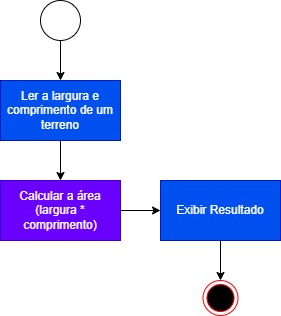

The diagram above was exported from draw.io. Its source (the exported page's mxGraphModel, read from the mxfile embedded in the PNG):
<mxGraphModel dx="868" dy="385" grid="1" gridSize="10" guides="1" tooltips="1" connect="1" arrows="1" fold="1" page="1" pageScale="1" pageWidth="827" pageHeight="1169" math="0" shadow="0">
  <root>
    <mxCell id="0" />
    <mxCell id="1" parent="0" />
    <mxCell id="MksP2oFdPrxkT7qxx4vg-1" value="Ler a largura e comprimento de um terreno" style="rounded=0;whiteSpace=wrap;html=1;fillColor=#0050ef;fontColor=#ffffff;strokeColor=#001DBC;" vertex="1" parent="1">
      <mxGeometry x="240" y="160" width="120" height="60" as="geometry" />
    </mxCell>
    <mxCell id="MksP2oFdPrxkT7qxx4vg-9" value="" style="edgeStyle=orthogonalEdgeStyle;rounded=0;orthogonalLoop=1;jettySize=auto;html=1;exitX=0.5;exitY=1;exitDx=0;exitDy=0;" edge="1" parent="1" source="MksP2oFdPrxkT7qxx4vg-1" target="MksP2oFdPrxkT7qxx4vg-8">
      <mxGeometry relative="1" as="geometry">
        <mxPoint x="460" y="220" as="sourcePoint" />
      </mxGeometry>
    </mxCell>
    <mxCell id="MksP2oFdPrxkT7qxx4vg-17" style="edgeStyle=orthogonalEdgeStyle;rounded=0;orthogonalLoop=1;jettySize=auto;html=1;exitX=0.5;exitY=1;exitDx=0;exitDy=0;entryX=0.5;entryY=0;entryDx=0;entryDy=0;" edge="1" parent="1" source="MksP2oFdPrxkT7qxx4vg-4" target="MksP2oFdPrxkT7qxx4vg-1">
      <mxGeometry relative="1" as="geometry" />
    </mxCell>
    <mxCell id="MksP2oFdPrxkT7qxx4vg-4" value="" style="ellipse;whiteSpace=wrap;html=1;rounded=0;" vertex="1" parent="1">
      <mxGeometry x="280" y="80" width="40" height="40" as="geometry" />
    </mxCell>
    <mxCell id="MksP2oFdPrxkT7qxx4vg-11" value="" style="edgeStyle=orthogonalEdgeStyle;rounded=0;orthogonalLoop=1;jettySize=auto;html=1;entryX=0;entryY=0.5;entryDx=0;entryDy=0;" edge="1" parent="1" source="MksP2oFdPrxkT7qxx4vg-8" target="MksP2oFdPrxkT7qxx4vg-12">
      <mxGeometry relative="1" as="geometry">
        <mxPoint x="460" y="360" as="targetPoint" />
      </mxGeometry>
    </mxCell>
    <mxCell id="MksP2oFdPrxkT7qxx4vg-8" value="Calcular a área&lt;br&gt;(largura * comprimento)" style="whiteSpace=wrap;html=1;rounded=0;fillColor=#6a00ff;fontColor=#ffffff;strokeColor=#3700CC;" vertex="1" parent="1">
      <mxGeometry x="240" y="260" width="120" height="60" as="geometry" />
    </mxCell>
    <mxCell id="MksP2oFdPrxkT7qxx4vg-15" value="" style="edgeStyle=orthogonalEdgeStyle;rounded=0;orthogonalLoop=1;jettySize=auto;html=1;entryX=0.5;entryY=0;entryDx=0;entryDy=0;" edge="1" parent="1" source="MksP2oFdPrxkT7qxx4vg-12" target="MksP2oFdPrxkT7qxx4vg-47">
      <mxGeometry relative="1" as="geometry">
        <mxPoint x="460" y="410" as="targetPoint" />
      </mxGeometry>
    </mxCell>
    <mxCell id="MksP2oFdPrxkT7qxx4vg-12" value="Exibir Resultado" style="whiteSpace=wrap;html=1;rounded=0;fillColor=#0050ef;fontColor=#ffffff;strokeColor=#001DBC;" vertex="1" parent="1">
      <mxGeometry x="400" y="260" width="120" height="60" as="geometry" />
    </mxCell>
    <mxCell id="MksP2oFdPrxkT7qxx4vg-47" value="" style="ellipse;html=1;shape=endState;fillColor=#000000;strokeColor=#ff0000;" vertex="1" parent="1">
      <mxGeometry x="442.5" y="360" width="35" height="35" as="geometry" />
    </mxCell>
  </root>
</mxGraphModel>